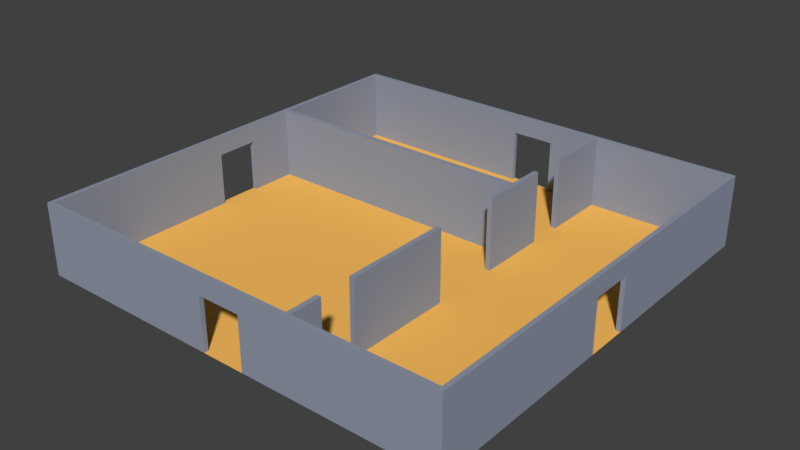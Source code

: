 # Source: room12.blend  (saved by Blender 2.78.0; exported with 4.5.12 LTS)
import bpy
from mathutils import Matrix  # noqa: F401  (used for matrix-valued properties, if any)

bpy.ops.wm.read_factory_settings(use_empty=True)
scene = bpy.context.scene
scene.name = 'Scene'

# ---- collections
col_collection_1 = bpy.data.collections.new('Collection 1'); scene.collection.children.link(col_collection_1)

# ---- materials (node trees are filled in below, after node groups)
mat_floormaterial01 = bpy.data.materials.new('floorMaterial01')
mat_floormaterial01.alpha_threshold = 0.0
mat_floormaterial01.use_transparent_shadow = False
mat_floormaterial01.diffuse_color = (1.0, 0.5326, 0.1177, 1.0)
mat_floormaterial01.roughness = 0.5
mat_floormaterial01.specular_intensity = 0.1354
mat_wallmaterial01 = bpy.data.materials.new('wallMaterial01')
mat_wallmaterial01.alpha_threshold = 0.0
mat_wallmaterial01.use_transparent_shadow = False
mat_wallmaterial01.diffuse_color = (0.2854, 0.3197, 0.4036, 1.0)
mat_wallmaterial01.roughness = 0.5
mat_wallmaterial01.specular_intensity = 0.3229

# ---- material node trees

# ---- world
world_world = bpy.data.worlds.new('World'); scene.world = world_world
world_world.color = (0.05088, 0.05088, 0.05088)
world_world.use_sun_shadow = False
world_world.sun_shadow_jitter_overblur = 0.0
world_world.cycles.sampling_method = 'MANUAL'

# ---- meshes
me_plane = bpy.data.meshes.new('Plane')
me_plane.from_pydata([(-8.82, -1.268e-07, -2.9), (-8.82, 3.0, -2.9), (-8.82, -1.355e-07, -3.1), (-8.82, 3.0, -3.1), (2.9, -1.268e-07, -2.9), (2.9, 3.0, -2.9), (2.9, -1.355e-07, -3.1), (2.9, 3.0, -3.1), (3.1, 3.0, -3.1), (3.1, -1.355e-07, -3.1), (3.1, -1.268e-07, -2.9), (3.1, 3.0, -2.9), (2.9, 3.0, -4.5), (2.9, -1.967e-07, -4.5), (3.1, 3.0, -4.5), (3.1, -1.967e-07, -4.5), (2.9, 3.0, -6.0), (2.9, -2.623e-07, -6.0), (3.1, 3.0, -6.0), (3.1, -2.623e-07, -6.0), (2.9, 3.0, -8.82), (2.9, -3.855e-07, -8.82), (3.1, 3.0, -8.82), (3.1, -3.855e-07, -8.82), (2.9, 3.0, -1.5), (2.9, -6.557e-08, -1.5), (3.1, 3.0, -1.5), (3.1, -6.557e-08, -1.5), (2.9, 3.0, 1.5), (2.9, 6.557e-08, 1.5), (3.1, 3.0, 1.5), (3.1, 6.557e-08, 1.5), (2.9, 3.0, 6.0), (2.9, 2.623e-07, 6.0), (3.1, 3.0, 6.0), (3.1, 2.623e-07, 6.0), (2.9, 3.0, 7.5), (2.9, 3.278e-07, 7.5), (3.1, 3.0, 7.5), (3.1, 3.278e-07, 7.5), (2.9, 3.0, 8.82), (2.9, 3.855e-07, 8.82), (3.1, 3.0, 8.82), (3.1, 3.855e-07, 8.82), (-0.9, 2.2, 8.82), (-0.9, 2.2, 9.0), (-9.0, 3.934e-07, 9.0), (-9.0, 6.557e-08, 1.5), (-9.0, 1.311e-07, 3.0), (-9.0, 1.967e-07, 4.5), (-9.0, 2.623e-07, 6.0), (-9.0, 3.278e-07, 7.5), (-7.5, 3.934e-07, 9.0), (-6.0, 3.934e-07, 9.0), (-4.5, 3.934e-07, 9.0), (-3.0, 3.934e-07, 9.0), (-1.5, 3.934e-07, 9.0), (-7.5, 3.278e-07, 7.5), (-7.5, 2.623e-07, 6.0), (-7.5, 1.967e-07, 4.5), (-7.5, 1.311e-07, 3.0), (-7.5, 6.557e-08, 1.5), (-6.0, 3.278e-07, 7.5), (-6.0, 2.623e-07, 6.0), (-6.0, 1.967e-07, 4.5), (-6.0, 1.311e-07, 3.0), (-6.0, 6.557e-08, 1.5), (-4.5, 3.278e-07, 7.5), (-4.5, 2.623e-07, 6.0), (-4.5, 1.967e-07, 4.5), (-4.5, 1.311e-07, 3.0), (-4.5, 6.557e-08, 1.5), (-3.0, 3.278e-07, 7.5), (-3.0, 2.623e-07, 6.0), (-3.0, 1.967e-07, 4.5), (-3.0, 1.311e-07, 3.0), (-3.0, 6.557e-08, 1.5), (-1.5, 3.278e-07, 7.5), (-1.5, 2.623e-07, 6.0), (-1.5, 1.967e-07, 4.5), (-1.5, 1.311e-07, 3.0), (-1.5, 6.557e-08, 1.5), (-8.82, 3.278e-07, 7.5), (-8.82, 3.855e-07, 8.82), (-8.82, 6.557e-08, 1.5), (-8.82, 1.311e-07, 3.0), (-8.82, 1.967e-07, 4.5), (-8.82, 2.623e-07, 6.0), (-7.5, 3.855e-07, 8.82), (-6.0, 3.855e-07, 8.82), (-4.5, 3.855e-07, 8.82), (-3.0, 3.855e-07, 8.82), (-1.5, 3.855e-07, 8.82), (-8.82, 3.0, 7.5), (-8.82, 3.0, 8.82), (-8.82, 3.0, 1.5), (-8.82, 3.0, 3.0), (-8.82, 3.0, 4.5), (-8.82, 3.0, 6.0), (-7.5, 3.0, 8.82), (-6.0, 3.0, 8.82), (-4.5, 3.0, 8.82), (-3.0, 3.0, 8.82), (-1.5, 3.0, 8.82), (-9.0, 3.0, 7.5), (-9.0, 3.0, 9.0), (-9.0, 3.0, 1.5), (-9.0, 3.0, 3.0), (-9.0, 3.0, 4.5), (-9.0, 3.0, 6.0), (-7.5, 3.0, 9.0), (-6.0, 3.0, 9.0), (-4.5, 3.0, 9.0), (-3.0, 3.0, 9.0), (-1.5, 3.0, 9.0), (-8.82, 3.934e-08, 0.9), (-9.0, 3.934e-08, 0.9), (-8.82, 2.2, 0.9), (-9.0, 2.2, 0.9), (-0.9, 3.934e-07, 9.0), (-0.9, 3.855e-07, 8.82), (0.9, 2.2, 8.82), (0.9, 2.2, 9.0), (0.0, 3.934e-07, 9.0), (9.0, 3.934e-07, 9.0), (9.0, 6.557e-08, 1.5), (9.0, 1.311e-07, 3.0), (9.0, 1.967e-07, 4.5), (9.0, 2.623e-07, 6.0), (9.0, 3.278e-07, 7.5), (7.5, 3.934e-07, 9.0), (6.0, 3.934e-07, 9.0), (4.5, 3.934e-07, 9.0), (3.0, 3.934e-07, 9.0), (1.5, 3.934e-07, 9.0), (7.5, 3.278e-07, 7.5), (7.5, 2.623e-07, 6.0), (7.5, 1.967e-07, 4.5), (7.5, 1.311e-07, 3.0), (7.5, 6.557e-08, 1.5), (6.0, 3.278e-07, 7.5), (6.0, 2.623e-07, 6.0), (6.0, 1.967e-07, 4.5), (6.0, 1.311e-07, 3.0), (6.0, 6.557e-08, 1.5), (4.5, 3.278e-07, 7.5), (4.5, 2.623e-07, 6.0), (4.5, 1.967e-07, 4.5), (4.5, 1.311e-07, 3.0), (4.5, 6.557e-08, 1.5), (3.0, 3.278e-07, 7.5), (3.0, 2.623e-07, 6.0), (3.0, 1.967e-07, 4.5), (3.0, 1.311e-07, 3.0), (3.0, 6.557e-08, 1.5), (1.5, 3.278e-07, 7.5), (1.5, 2.623e-07, 6.0), (1.5, 1.967e-07, 4.5), (1.5, 1.311e-07, 3.0), (1.5, 6.557e-08, 1.5), (8.82, 3.278e-07, 7.5), (8.82, 3.855e-07, 8.82), (8.82, 6.557e-08, 1.5), (8.82, 1.311e-07, 3.0), (8.82, 1.967e-07, 4.5), (8.82, 2.623e-07, 6.0), (7.5, 3.855e-07, 8.82), (6.0, 3.855e-07, 8.82), (4.5, 3.855e-07, 8.82), (3.0, 3.855e-07, 8.82), (1.5, 3.855e-07, 8.82), (8.82, 3.0, 7.5), (8.82, 3.0, 8.82), (8.82, 3.0, 1.5), (8.82, 3.0, 3.0), (8.82, 3.0, 4.5), (8.82, 3.0, 6.0), (7.5, 3.0, 8.82), (6.0, 3.0, 8.82), (4.5, 3.0, 8.82), (3.0, 3.0, 8.82), (1.5, 3.0, 8.82), (9.0, 3.0, 7.5), (9.0, 3.0, 9.0), (9.0, 3.0, 1.5), (9.0, 3.0, 3.0), (9.0, 3.0, 4.5), (9.0, 3.0, 6.0), (7.5, 3.0, 9.0), (6.0, 3.0, 9.0), (4.5, 3.0, 9.0), (3.0, 3.0, 9.0), (1.5, 3.0, 9.0), (0.0, 3.278e-07, 7.5), (0.0, 2.623e-07, 6.0), (0.0, 1.967e-07, 4.5), (0.0, 1.311e-07, 3.0), (0.0, 6.557e-08, 1.5), (0.0, 3.0, 8.82), (0.0, 3.0, 9.0), (8.82, 3.934e-08, 0.9), (9.0, 3.934e-08, 0.9), (8.82, 2.2, 0.9), (9.0, 2.2, 0.9), (0.9, 3.934e-07, 9.0), (0.9, 3.855e-07, 8.82), (0.0, 2.2, 9.0), (0.0, 2.2, 8.82), (-0.9, 2.2, -8.82), (-0.9, 2.2, -9.0), (-9.0, -3.934e-07, -9.0), (-9.0, -6.557e-08, -1.5), (-9.0, -1.311e-07, -3.0), (-9.0, -1.967e-07, -4.5), (-9.0, -2.623e-07, -6.0), (-9.0, -3.278e-07, -7.5), (-7.5, -3.934e-07, -9.0), (-6.0, -3.934e-07, -9.0), (-4.5, -3.934e-07, -9.0), (-3.0, -3.934e-07, -9.0), (-1.5, -3.934e-07, -9.0), (-7.5, -3.278e-07, -7.5), (-7.5, -2.623e-07, -6.0), (-7.5, -1.967e-07, -4.5), (-7.5, -1.311e-07, -3.0), (-7.5, -6.557e-08, -1.5), (-6.0, -3.278e-07, -7.5), (-6.0, -2.623e-07, -6.0), (-6.0, -1.967e-07, -4.5), (-6.0, -1.311e-07, -3.0), (-6.0, -6.557e-08, -1.5), (-4.5, -3.278e-07, -7.5), (-4.5, -2.623e-07, -6.0), (-4.5, -1.967e-07, -4.5), (-4.5, -1.311e-07, -3.0), (-4.5, -6.557e-08, -1.5), (-3.0, -3.278e-07, -7.5), (-3.0, -2.623e-07, -6.0), (-3.0, -1.967e-07, -4.5), (-3.0, -1.311e-07, -3.0), (-3.0, -6.557e-08, -1.5), (-1.5, -3.278e-07, -7.5), (-1.5, -2.623e-07, -6.0), (-1.5, -1.967e-07, -4.5), (-1.5, -1.311e-07, -3.0), (-1.5, -6.557e-08, -1.5), (-8.82, -3.278e-07, -7.5), (-8.82, -3.855e-07, -8.82), (-8.82, -6.557e-08, -1.5), (-8.82, -1.311e-07, -3.0), (-8.82, -1.967e-07, -4.5), (-8.82, -2.623e-07, -6.0), (-7.5, -3.855e-07, -8.82), (-6.0, -3.855e-07, -8.82), (-4.5, -3.855e-07, -8.82), (-3.0, -3.855e-07, -8.82), (-1.5, -3.855e-07, -8.82), (-8.82, 3.0, -7.5), (-8.82, 3.0, -8.82), (-8.82, 3.0, -1.311e-07), (-8.82, 3.0, -1.5), (-8.82, 3.0, -3.0), (-8.82, 3.0, -4.5), (-8.82, 3.0, -6.0), (-7.5, 3.0, -8.82), (-6.0, 3.0, -8.82), (-4.5, 3.0, -8.82), (-3.0, 3.0, -8.82), (-1.5, 3.0, -8.82), (-9.0, 3.0, -7.5), (-9.0, 3.0, -9.0), (-9.0, 3.0, -1.311e-07), (-9.0, 3.0, -1.5), (-9.0, 3.0, -3.0), (-9.0, 3.0, -4.5), (-9.0, 3.0, -6.0), (-7.5, 3.0, -9.0), (-6.0, 3.0, -9.0), (-4.5, 3.0, -9.0), (-3.0, 3.0, -9.0), (-1.5, 3.0, -9.0), (-7.5, 0.0, 0.0), (-6.0, 0.0, 0.0), (-4.5, 0.0, 0.0), (-3.0, 0.0, 0.0), (-1.5, 0.0, 0.0), (-9.0, 0.0, 0.0), (-9.0, 2.2, -9.617e-08), (-8.82, -3.934e-08, -0.9), (-9.0, -3.934e-08, -0.9), (-8.82, 2.2, -0.9), (-9.0, 2.2, -0.9), (-8.82, 2.2, -9.617e-08), (-0.9, -3.934e-07, -9.0), (-0.9, -3.855e-07, -8.82), (0.9, 2.2, -8.82), (0.9, 2.2, -9.0), (0.0, -3.934e-07, -9.0), (9.0, -3.934e-07, -9.0), (9.0, -6.557e-08, -1.5), (9.0, -1.311e-07, -3.0), (9.0, -1.967e-07, -4.5), (9.0, -2.623e-07, -6.0), (9.0, -3.278e-07, -7.5), (7.5, -3.934e-07, -9.0), (6.0, -3.934e-07, -9.0), (4.5, -3.934e-07, -9.0), (3.0, -3.934e-07, -9.0), (1.5, -3.934e-07, -9.0), (7.5, -3.278e-07, -7.5), (7.5, -2.623e-07, -6.0), (7.5, -1.967e-07, -4.5), (7.5, -1.311e-07, -3.0), (7.5, -6.557e-08, -1.5), (6.0, -3.278e-07, -7.5), (6.0, -2.623e-07, -6.0), (6.0, -1.967e-07, -4.5), (6.0, -1.311e-07, -3.0), (6.0, -6.557e-08, -1.5), (4.5, -3.278e-07, -7.5), (4.5, -2.623e-07, -6.0), (4.5, -1.967e-07, -4.5), (4.5, -1.311e-07, -3.0), (4.5, -6.557e-08, -1.5), (3.0, -3.278e-07, -7.5), (3.0, -2.623e-07, -6.0), (3.0, -1.967e-07, -4.5), (3.0, -1.311e-07, -3.0), (3.0, -6.557e-08, -1.5), (1.5, -3.278e-07, -7.5), (1.5, -2.623e-07, -6.0), (1.5, -1.967e-07, -4.5), (1.5, -1.311e-07, -3.0), (1.5, -6.557e-08, -1.5), (8.82, -3.278e-07, -7.5), (8.82, -3.855e-07, -8.82), (8.82, -6.557e-08, -1.5), (8.82, -1.311e-07, -3.0), (8.82, -1.967e-07, -4.5), (8.82, -2.623e-07, -6.0), (7.5, -3.855e-07, -8.82), (6.0, -3.855e-07, -8.82), (4.5, -3.855e-07, -8.82), (3.0, -3.855e-07, -8.82), (1.5, -3.855e-07, -8.82), (8.82, 3.0, -7.5), (8.82, 3.0, -8.82), (8.82, 3.0, -1.311e-07), (8.82, 3.0, -1.5), (8.82, 3.0, -3.0), (8.82, 3.0, -4.5), (8.82, 3.0, -6.0), (7.5, 3.0, -8.82), (6.0, 3.0, -8.82), (4.5, 3.0, -8.82), (3.0, 3.0, -8.82), (1.5, 3.0, -8.82), (9.0, 3.0, -7.5), (9.0, 3.0, -9.0), (9.0, 3.0, -1.311e-07), (9.0, 3.0, -1.5), (9.0, 3.0, -3.0), (9.0, 3.0, -4.5), (9.0, 3.0, -6.0), (7.5, 3.0, -9.0), (6.0, 3.0, -9.0), (4.5, 3.0, -9.0), (3.0, 3.0, -9.0), (1.5, 3.0, -9.0), (0.0, -3.278e-07, -7.5), (0.0, -2.623e-07, -6.0), (0.0, -1.967e-07, -4.5), (0.0, -1.311e-07, -3.0), (0.0, -6.557e-08, -1.5), (0.0, 0.0, 0.0), (7.5, 0.0, 0.0), (6.0, 0.0, 0.0), (4.5, 0.0, 0.0), (3.0, 0.0, 0.0), (1.5, 0.0, 0.0), (0.0, 3.0, -8.82), (0.0, 3.0, -9.0), (9.0, 0.0, 0.0), (9.0, 2.2, -9.617e-08), (8.82, -3.934e-08, -0.9), (9.0, -3.934e-08, -0.9), (8.82, 2.2, -0.9), (9.0, 2.2, -0.9), (8.82, 2.2, -9.617e-08), (0.9, -3.934e-07, -9.0), (0.9, -3.855e-07, -8.82), (0.0, 2.2, -9.0), (0.0, 2.2, -8.82)], [], [(0, 1, 3, 2), (2, 3, 7, 6), (4, 6, 9, 10), (4, 5, 1, 0), (2, 6, 4, 0), (7, 3, 1, 5), (9, 8, 11, 10), (7, 5, 11, 8), (9, 6, 13, 15), (11, 5, 24, 26), (8, 9, 15, 14), (7, 8, 14, 12), (6, 7, 12, 13), (18, 19, 23, 22), (21, 20, 22, 23), (19, 17, 21, 23), (17, 16, 20, 21), (16, 18, 22, 20), (4, 10, 27, 25), (10, 11, 26, 27), (5, 4, 25, 24), (29, 31, 35, 33), (28, 29, 33, 32), (30, 28, 32, 34), (31, 30, 34, 35), (38, 36, 40, 42), (40, 41, 43, 42), (39, 38, 42, 43), (37, 39, 43, 41), (36, 37, 41, 40), (13, 12, 14, 15), (29, 28, 30, 31), (37, 36, 38, 39), (17, 19, 18, 16), (25, 27, 26, 24), (33, 35, 34, 32), (83, 88, 57, 82), (82, 57, 58, 87), (87, 58, 59, 86), (86, 59, 60, 85), (85, 60, 61, 84), (84, 61, 281, 115), (88, 89, 62, 57), (57, 62, 63, 58), (58, 63, 64, 59), (59, 64, 65, 60), (60, 65, 66, 61), (61, 66, 282, 281), (89, 90, 67, 62), (62, 67, 68, 63), (63, 68, 69, 64), (64, 69, 70, 65), (65, 70, 71, 66), (66, 71, 283, 282), (90, 91, 72, 67), (67, 72, 73, 68), (68, 73, 74, 69), (69, 74, 75, 70), (70, 75, 76, 71), (71, 76, 284, 283), (91, 92, 77, 72), (72, 77, 78, 73), (73, 78, 79, 74), (74, 79, 80, 75), (75, 80, 81, 76), (76, 81, 285, 284), (92, 120, 193, 77), (77, 193, 194, 78), (78, 194, 195, 79), (79, 195, 196, 80), (80, 196, 197, 81), (81, 197, 374, 285), (83, 82, 93, 94), (51, 46, 105, 104), (92, 91, 102, 103), (91, 90, 101, 102), (56, 119, 45, 114), (90, 89, 100, 101), (94, 93, 104, 105), (95, 259, 271, 106), (96, 95, 106, 107), (97, 96, 107, 108), (98, 97, 108, 109), (93, 98, 109, 104), (99, 94, 105, 110), (100, 99, 110, 111), (101, 100, 111, 112), (102, 101, 112, 113), (103, 102, 113, 114), (198, 103, 114, 199), (84, 115, 117, 95), (47, 48, 107, 106), (48, 49, 108, 107), (49, 50, 109, 108), (85, 84, 95, 96), (50, 51, 104, 109), (86, 85, 96, 97), (46, 52, 110, 105), (87, 86, 97, 98), (52, 53, 111, 110), (82, 87, 98, 93), (53, 54, 112, 111), (88, 83, 94, 99), (54, 55, 113, 112), (89, 88, 99, 100), (55, 56, 114, 113), (207, 44, 103, 198), (117, 118, 287, 292), (47, 106, 118, 116), (118, 106, 271, 287), (117, 292, 259, 95), (117, 115, 116, 118), (120, 44, 45, 119), (206, 45, 44, 207), (115, 281, 286, 116), (103, 44, 120, 92), (114, 45, 206, 199), (123, 193, 120, 119), (161, 160, 135, 166), (160, 165, 136, 135), (165, 164, 137, 136), (164, 163, 138, 137), (163, 162, 139, 138), (162, 200, 375, 139), (166, 135, 140, 167), (135, 136, 141, 140), (136, 137, 142, 141), (137, 138, 143, 142), (138, 139, 144, 143), (139, 375, 376, 144), (167, 140, 145, 168), (140, 141, 146, 145), (141, 142, 147, 146), (142, 143, 148, 147), (143, 144, 149, 148), (144, 376, 377, 149), (168, 145, 150, 169), (145, 146, 151, 150), (146, 147, 152, 151), (147, 148, 153, 152), (148, 149, 154, 153), (149, 377, 378, 154), (169, 150, 155, 170), (150, 151, 156, 155), (151, 152, 157, 156), (152, 153, 158, 157), (153, 154, 159, 158), (154, 378, 379, 159), (170, 155, 193, 205), (155, 156, 194, 193), (156, 157, 195, 194), (157, 158, 196, 195), (158, 159, 197, 196), (159, 379, 374, 197), (161, 172, 171, 160), (129, 182, 183, 124), (170, 181, 180, 169), (169, 180, 179, 168), (134, 192, 122, 204), (168, 179, 178, 167), (172, 183, 182, 171), (173, 184, 359, 347), (174, 185, 184, 173), (175, 186, 185, 174), (176, 187, 186, 175), (171, 182, 187, 176), (177, 188, 183, 172), (178, 189, 188, 177), (179, 190, 189, 178), (180, 191, 190, 179), (181, 192, 191, 180), (198, 199, 192, 181), (162, 173, 202, 200), (125, 184, 185, 126), (126, 185, 186, 127), (127, 186, 187, 128), (163, 174, 173, 162), (128, 187, 182, 129), (164, 175, 174, 163), (124, 183, 188, 130), (165, 176, 175, 164), (130, 188, 189, 131), (160, 171, 176, 165), (131, 189, 190, 132), (166, 177, 172, 161), (132, 190, 191, 133), (167, 178, 177, 166), (133, 191, 192, 134), (207, 198, 181, 121), (202, 388, 383, 203), (125, 201, 203, 184), (203, 383, 359, 184), (202, 173, 347, 388), (202, 203, 201, 200), (205, 204, 122, 121), (206, 207, 121, 122), (200, 201, 382, 375), (181, 170, 205, 121), (192, 199, 206, 122), (123, 204, 205, 193), (247, 246, 221, 252), (246, 251, 222, 221), (251, 250, 223, 222), (250, 249, 224, 223), (249, 248, 225, 224), (248, 288, 281, 225), (252, 221, 226, 253), (221, 222, 227, 226), (222, 223, 228, 227), (223, 224, 229, 228), (224, 225, 230, 229), (225, 281, 282, 230), (253, 226, 231, 254), (226, 227, 232, 231), (227, 228, 233, 232), (228, 229, 234, 233), (229, 230, 235, 234), (230, 282, 283, 235), (254, 231, 236, 255), (231, 232, 237, 236), (232, 233, 238, 237), (233, 234, 239, 238), (234, 235, 240, 239), (235, 283, 284, 240), (255, 236, 241, 256), (236, 237, 242, 241), (237, 238, 243, 242), (238, 239, 244, 243), (239, 240, 245, 244), (240, 284, 285, 245), (256, 241, 369, 294), (241, 242, 370, 369), (242, 243, 371, 370), (243, 244, 372, 371), (244, 245, 373, 372), (245, 285, 374, 373), (247, 258, 257, 246), (215, 269, 270, 210), (256, 268, 267, 255), (255, 267, 266, 254), (220, 280, 209, 293), (254, 266, 265, 253), (258, 270, 269, 257), (260, 272, 271, 259), (261, 273, 272, 260), (262, 274, 273, 261), (263, 275, 274, 262), (257, 269, 275, 263), (264, 276, 270, 258), (265, 277, 276, 264), (266, 278, 277, 265), (267, 279, 278, 266), (268, 280, 279, 267), (380, 381, 280, 268), (248, 260, 290, 288), (211, 272, 273, 212), (212, 273, 274, 213), (213, 274, 275, 214), (249, 261, 260, 248), (214, 275, 269, 215), (250, 262, 261, 249), (210, 270, 276, 216), (251, 263, 262, 250), (216, 276, 277, 217), (246, 257, 263, 251), (217, 277, 278, 218), (252, 264, 258, 247), (218, 278, 279, 219), (253, 265, 264, 252), (219, 279, 280, 220), (392, 380, 268, 208), (290, 292, 287, 291), (211, 289, 291, 272), (291, 287, 271, 272), (290, 260, 259, 292), (290, 291, 289, 288), (294, 293, 209, 208), (391, 392, 208, 209), (288, 289, 286, 281), (268, 256, 294, 208), (280, 381, 391, 209), (297, 293, 294, 369), (335, 340, 309, 334), (334, 309, 310, 339), (339, 310, 311, 338), (338, 311, 312, 337), (337, 312, 313, 336), (336, 313, 375, 384), (340, 341, 314, 309), (309, 314, 315, 310), (310, 315, 316, 311), (311, 316, 317, 312), (312, 317, 318, 313), (313, 318, 376, 375), (341, 342, 319, 314), (314, 319, 320, 315), (315, 320, 321, 316), (316, 321, 322, 317), (317, 322, 323, 318), (318, 323, 377, 376), (342, 343, 324, 319), (319, 324, 325, 320), (320, 325, 326, 321), (321, 326, 327, 322), (322, 327, 328, 323), (323, 328, 378, 377), (343, 344, 329, 324), (324, 329, 330, 325), (325, 330, 331, 326), (326, 331, 332, 327), (327, 332, 333, 328), (328, 333, 379, 378), (344, 390, 369, 329), (329, 369, 370, 330), (330, 370, 371, 331), (331, 371, 372, 332), (332, 372, 373, 333), (333, 373, 374, 379), (335, 334, 345, 346), (303, 298, 358, 357), (344, 343, 355, 356), (343, 342, 354, 355), (308, 389, 296, 368), (342, 341, 353, 354), (346, 345, 357, 358), (348, 347, 359, 360), (349, 348, 360, 361), (350, 349, 361, 362), (351, 350, 362, 363), (345, 351, 363, 357), (352, 346, 358, 364), (353, 352, 364, 365), (354, 353, 365, 366), (355, 354, 366, 367), (356, 355, 367, 368), (380, 356, 368, 381), (336, 384, 386, 348), (299, 300, 361, 360), (300, 301, 362, 361), (301, 302, 363, 362), (337, 336, 348, 349), (302, 303, 357, 363), (338, 337, 349, 350), (298, 304, 364, 358), (339, 338, 350, 351), (304, 305, 365, 364), (334, 339, 351, 345), (305, 306, 366, 365), (340, 335, 346, 352), (306, 307, 367, 366), (341, 340, 352, 353), (307, 308, 368, 367), (392, 295, 356, 380), (386, 387, 383, 388), (299, 360, 387, 385), (387, 360, 359, 383), (386, 388, 347, 348), (386, 384, 385, 387), (390, 295, 296, 389), (391, 296, 295, 392), (384, 375, 382, 385), (356, 295, 390, 344), (368, 296, 391, 381), (297, 369, 390, 389)])
me_plane.polygons.foreach_set('material_index', [1, 1, 1, 1, 1, 1, 1, 1, 1, 1, 1, 1, 1, 1, 1, 1, 1, 1, 1, 1, 1, 1, 1, 1, 1, 1, 1, 1, 1, 1, 1, 1, 1, 1, 1, 1, 0, 0, 0, 0, 0, 0, 0, 0, 0, 0, 0, 0, 0, 0, 0, 0, 0, 0, 0, 0, 0, 0, 0, 0, 0, 0, 0, 0, 0, 0, 0, 0, 0, 0, 0, 0, 1, 1, 1, 1, 1, 1, 1, 1, 1, 1, 1, 1, 1, 1, 1, 1, 1, 1, 1, 1, 1, 1, 1, 1, 1, 1, 1, 1, 1, 1, 1, 1, 1, 1, 1, 1, 1, 1, 1, 1, 1, 1, 0, 1, 1, 0, 0, 0, 0, 0, 0, 0, 0, 0, 0, 0, 0, 0, 0, 0, 0, 0, 0, 0, 0, 0, 0, 0, 0, 0, 0, 0, 0, 0, 0, 0, 0, 0, 0, 0, 0, 0, 1, 1, 1, 1, 1, 1, 1, 1, 1, 1, 1, 1, 1, 1, 1, 1, 1, 1, 1, 1, 1, 1, 1, 1, 1, 1, 1, 1, 1, 1, 1, 1, 1, 1, 1, 1, 1, 1, 1, 1, 1, 1, 0, 1, 1, 0, 0, 0, 0, 0, 0, 0, 0, 0, 0, 0, 0, 0, 0, 0, 0, 0, 0, 0, 0, 0, 0, 0, 0, 0, 0, 0, 0, 0, 0, 0, 0, 0, 0, 0, 0, 0, 1, 1, 1, 1, 1, 1, 1, 1, 1, 1, 1, 1, 1, 1, 1, 1, 1, 1, 1, 1, 1, 1, 1, 1, 1, 1, 1, 1, 1, 1, 1, 1, 1, 1, 1, 1, 1, 1, 1, 1, 1, 1, 0, 1, 1, 0, 0, 0, 0, 0, 0, 0, 0, 0, 0, 0, 0, 0, 0, 0, 0, 0, 0, 0, 0, 0, 0, 0, 0, 0, 0, 0, 0, 0, 0, 0, 0, 0, 0, 0, 0, 0, 1, 1, 1, 1, 1, 1, 1, 1, 1, 1, 1, 1, 1, 1, 1, 1, 1, 1, 1, 1, 1, 1, 1, 1, 1, 1, 1, 1, 1, 1, 1, 1, 1, 1, 1, 1, 1, 1, 1, 1, 1, 1, 0, 1, 1, 0])
me_plane.materials.append(mat_floormaterial01)
me_plane.materials.append(mat_wallmaterial01)
me_plane.use_remesh_preserve_volume = False
me_plane.use_remesh_preserve_attributes = False
me_plane.use_mirror_vertex_groups = False
me_plane.update()

# ---- objects
ob_room12 = bpy.data.objects.new('Room12', me_plane)

# ---- transforms, parenting, visibility, modifiers, constraints
ob_room12.location = (0.0, 0.0, 0.0)
ob_room12.rotation_euler = (1.571, -0.0, 0.0)
ob_room12.lineart.crease_threshold = 0.0

# ---- collection membership
col_collection_1.objects.link(ob_room12)

# ---- scene / render settings (as saved in the file)
scene.frame_start = 1; scene.frame_end = 250; scene.frame_set(1)
scene.render.engine = 'BLENDER_EEVEE_NEXT'
scene.render.resolution_percentage = 50
scene.render.dither_intensity = 0.0
scene.cycles.use_denoising = False
scene.cycles.samples = 128
scene.cycles.sampling_pattern = 'TABULATED_SOBOL'
scene.cycles.light_sampling_threshold = 0.0
scene.cycles.use_adaptive_sampling = False
scene.cycles.use_light_tree = False
scene.cycles.blur_glossy = 0.0
scene.cycles.sample_clamp_indirect = 0.0
scene.view_settings.view_transform = 'Standard'
bpy.context.view_layer.update()

# ---- added for rendering (the .blend has no active camera and no usable light): camera, sun
cam_auto = bpy.data.cameras.new('AutoCamera')
cam_auto.lens = 50.0
cam_auto.sensor_width = 36.0
cam_auto.clip_end = 1000.0
ob_auto_camera = bpy.data.objects.new('AutoCamera', cam_auto)
scene.collection.objects.link(ob_auto_camera)
ob_auto_camera.location = (23.7154, -28.4584, 20.4723)
ob_auto_camera.rotation_euler = (1.09748, -7.21219e-08, 0.694738)
scene.camera = ob_auto_camera
light_auto_sun = bpy.data.lights.new('AutoSun', 'SUN')
light_auto_sun.energy = 3.0
light_auto_sun.angle = 0.0523599
ob_auto_sun = bpy.data.objects.new('AutoSun', light_auto_sun)
scene.collection.objects.link(ob_auto_sun)
ob_auto_sun.rotation_euler = (0.872665, 0.174533, 0.523599)
bpy.context.view_layer.update()
